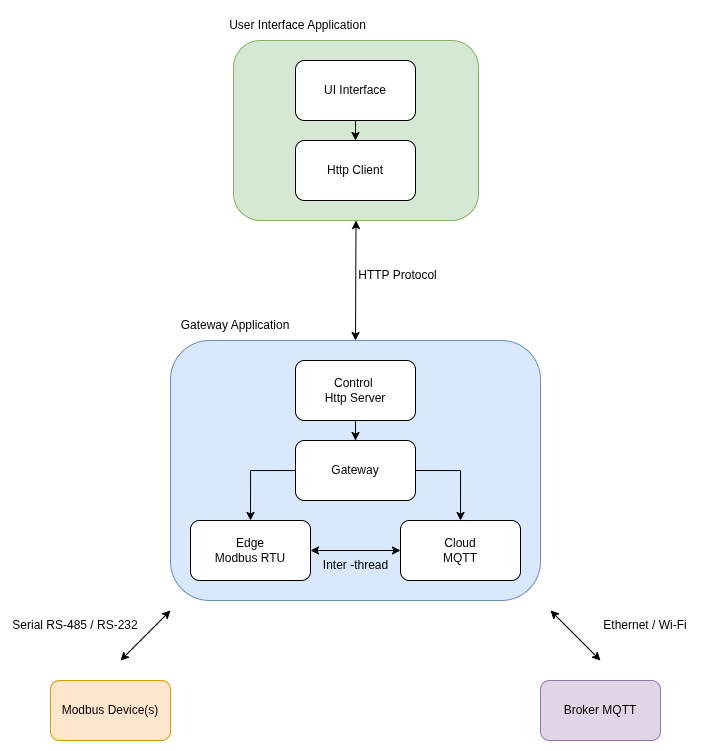

The diagram above was exported from draw.io. Its source (the exported page's mxGraphModel, read from the mxfile embedded in the PNG):
<mxGraphModel dx="1678" dy="992" grid="1" gridSize="10" guides="1" tooltips="1" connect="1" arrows="1" fold="1" page="1" pageScale="1" pageWidth="850" pageHeight="1100" math="0" shadow="0">
  <root>
    <mxCell id="0" />
    <mxCell id="1" parent="0" />
    <mxCell id="2" parent="1" style="rounded=1;whiteSpace=wrap;html=1;fillColor=#dae8fc;strokeColor=#6c8ebf;" value="" vertex="1">
      <mxGeometry height="260" width="370" x="235" y="515" as="geometry" />
    </mxCell>
    <mxCell id="3" edge="1" parent="1" source="4" style="edgeStyle=orthogonalEdgeStyle;rounded=0;orthogonalLoop=1;jettySize=auto;html=1;" target="7">
      <mxGeometry relative="1" as="geometry" />
    </mxCell>
    <mxCell id="4" parent="1" style="rounded=1;whiteSpace=wrap;html=1;" value="Control&amp;nbsp;&lt;div&gt;Http Server&lt;/div&gt;" vertex="1">
      <mxGeometry height="60" width="120" x="360" y="535" as="geometry" />
    </mxCell>
    <mxCell id="5" edge="1" parent="1" source="7" style="edgeStyle=orthogonalEdgeStyle;rounded=0;orthogonalLoop=1;jettySize=auto;html=1;exitX=1;exitY=0.5;exitDx=0;exitDy=0;entryX=0.5;entryY=0;entryDx=0;entryDy=0;" target="9">
      <mxGeometry relative="1" as="geometry" />
    </mxCell>
    <mxCell id="6" edge="1" parent="1" style="edgeStyle=orthogonalEdgeStyle;rounded=0;orthogonalLoop=1;jettySize=auto;html=1;exitX=0;exitY=0.5;exitDx=0;exitDy=0;entryX=0.25;entryY=0;entryDx=0;entryDy=0;">
      <mxGeometry relative="1" as="geometry">
        <mxPoint x="390" y="645" as="sourcePoint" />
        <mxPoint x="315" y="695" as="targetPoint" />
      </mxGeometry>
    </mxCell>
    <mxCell id="7" parent="1" style="rounded=1;whiteSpace=wrap;html=1;" value="Gateway" vertex="1">
      <mxGeometry height="60" width="120" x="360" y="615" as="geometry" />
    </mxCell>
    <mxCell id="8" parent="1" style="rounded=1;whiteSpace=wrap;html=1;" value="Edge&lt;div&gt;Modbus RTU&lt;/div&gt;" vertex="1">
      <mxGeometry height="60" width="120" x="255" y="695" as="geometry" />
    </mxCell>
    <mxCell id="9" parent="1" style="rounded=1;whiteSpace=wrap;html=1;" value="Cloud&lt;div&gt;MQTT&lt;/div&gt;" vertex="1">
      <mxGeometry height="60" width="120" x="465" y="695" as="geometry" />
    </mxCell>
    <mxCell id="10" parent="1" style="rounded=1;whiteSpace=wrap;html=1;fillColor=#ffe6cc;strokeColor=#d79b00;" value="Modbus Device(s)" vertex="1">
      <mxGeometry height="60" width="120" x="115" y="855" as="geometry" />
    </mxCell>
    <mxCell id="11" parent="1" style="rounded=1;whiteSpace=wrap;html=1;fillColor=#e1d5e7;strokeColor=#9673a6;" value="Broker MQTT" vertex="1">
      <mxGeometry height="60" width="120" x="605" y="855" as="geometry" />
    </mxCell>
    <mxCell id="12" edge="1" parent="1" style="endArrow=classic;startArrow=classic;html=1;rounded=0;" value="">
      <mxGeometry height="50" relative="1" width="50" as="geometry">
        <mxPoint x="665" y="835" as="sourcePoint" />
        <mxPoint x="615" y="785" as="targetPoint" />
      </mxGeometry>
    </mxCell>
    <mxCell id="13" edge="1" parent="1" style="endArrow=classic;startArrow=classic;html=1;rounded=0;" value="">
      <mxGeometry height="50" relative="1" width="50" as="geometry">
        <mxPoint x="185" y="835" as="sourcePoint" />
        <mxPoint x="235" y="785" as="targetPoint" />
      </mxGeometry>
    </mxCell>
    <mxCell id="14" parent="1" style="text;html=1;align=center;verticalAlign=middle;whiteSpace=wrap;rounded=0;" value="Serial RS-485 / RS-232" vertex="1">
      <mxGeometry height="30" width="130" x="75" y="785" as="geometry" />
    </mxCell>
    <mxCell id="15" parent="1" style="text;html=1;align=center;verticalAlign=middle;whiteSpace=wrap;rounded=0;" value="Ethernet / Wi-Fi" vertex="1">
      <mxGeometry height="30" width="130" x="645" y="785" as="geometry" />
    </mxCell>
    <mxCell id="16" parent="1" style="text;html=1;align=center;verticalAlign=middle;whiteSpace=wrap;rounded=0;" value="Gateway Application" vertex="1">
      <mxGeometry height="30" width="130" x="235" y="485" as="geometry" />
    </mxCell>
    <mxCell id="17" parent="1" style="rounded=1;whiteSpace=wrap;html=1;fillColor=#d5e8d4;strokeColor=#82b366;" value="" vertex="1">
      <mxGeometry height="180" width="245" x="298" y="215" as="geometry" />
    </mxCell>
    <mxCell id="18" edge="1" parent="1" source="19" style="edgeStyle=orthogonalEdgeStyle;rounded=0;orthogonalLoop=1;jettySize=auto;html=1;" target="20">
      <mxGeometry relative="1" as="geometry" />
    </mxCell>
    <mxCell id="19" parent="1" style="rounded=1;whiteSpace=wrap;html=1;" value="UI Interface" vertex="1">
      <mxGeometry height="60" width="120" x="360" y="235" as="geometry" />
    </mxCell>
    <mxCell id="20" parent="1" style="rounded=1;whiteSpace=wrap;html=1;" value="Http Client" vertex="1">
      <mxGeometry height="60" width="120" x="360" y="315" as="geometry" />
    </mxCell>
    <mxCell id="21" edge="1" parent="1" source="2" style="endArrow=classic;startArrow=classic;html=1;rounded=0;entryX=0.5;entryY=1;entryDx=0;entryDy=0;exitX=0.5;exitY=0;exitDx=0;exitDy=0;" target="17" value="">
      <mxGeometry height="50" relative="1" width="50" as="geometry">
        <mxPoint x="395" y="475" as="sourcePoint" />
        <mxPoint x="445" y="425" as="targetPoint" />
      </mxGeometry>
    </mxCell>
    <mxCell id="22" parent="1" style="text;html=1;align=center;verticalAlign=middle;whiteSpace=wrap;rounded=0;" value="HTTP Protocol" vertex="1">
      <mxGeometry height="30" width="85" x="420" y="435" as="geometry" />
    </mxCell>
    <mxCell id="23" edge="1" parent="1" source="8" style="endArrow=classic;startArrow=classic;html=1;rounded=0;entryX=0;entryY=0.5;entryDx=0;entryDy=0;exitX=1;exitY=0.5;exitDx=0;exitDy=0;" target="9" value="">
      <mxGeometry height="50" relative="1" width="50" as="geometry">
        <mxPoint x="375" y="735" as="sourcePoint" />
        <mxPoint x="425" y="685" as="targetPoint" />
      </mxGeometry>
    </mxCell>
    <mxCell id="24" parent="1" style="text;html=1;align=center;verticalAlign=middle;whiteSpace=wrap;rounded=0;" value="Inter -thread" vertex="1">
      <mxGeometry height="30" width="75" x="383" y="725" as="geometry" />
    </mxCell>
    <mxCell id="25" parent="1" style="text;html=1;align=center;verticalAlign=middle;whiteSpace=wrap;rounded=0;" value="User Interface Application" vertex="1">
      <mxGeometry height="30" width="145" x="290" y="185" as="geometry" />
    </mxCell>
  </root>
</mxGraphModel>